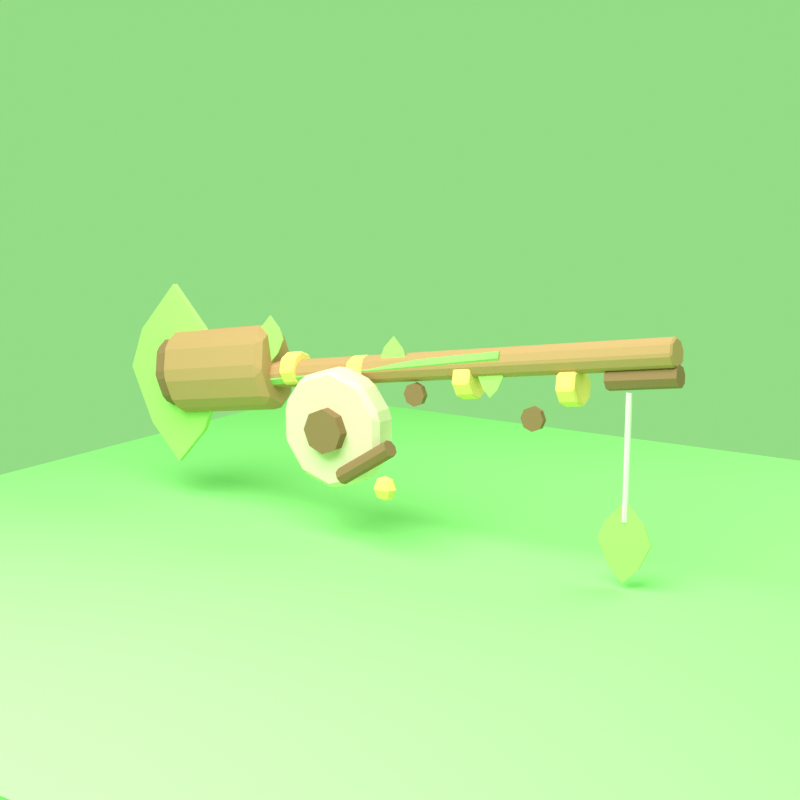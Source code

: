 # Source: source.blend  (saved by Blender 4.0.36; exported with 4.5.12 LTS)
import bpy
from mathutils import Matrix  # noqa: F401  (used for matrix-valued properties, if any)

bpy.ops.wm.read_factory_settings(use_empty=True)
scene = bpy.context.scene
scene.name = 'Scene'

# ---- collections
col_collection = bpy.data.collections.new('Collection'); scene.collection.children.link(col_collection)

# ---- materials (node trees are filled in below, after node groups)
mat_wood = bpy.data.materials.new('wood')
mat_wood.use_transparent_shadow = False
mat_wood_dark = bpy.data.materials.new('wood_dark')
mat_wood_dark.use_transparent_shadow = False
mat_gold = bpy.data.materials.new('gold')
mat_gold.use_transparent_shadow = False
mat_cream = bpy.data.materials.new('cream')
mat_cream.use_transparent_shadow = False
mat_white = bpy.data.materials.new('white')
mat_white.use_transparent_shadow = False
mat_green2 = bpy.data.materials.new('green2')
mat_green2.use_transparent_shadow = False
mat_green = bpy.data.materials.new('green')
mat_green.use_transparent_shadow = False
mat_chroma = bpy.data.materials.new('chroma')
mat_chroma.use_transparent_shadow = False

# ---- material node trees
mat_wood.use_nodes = True; mat_wood.node_tree.nodes.clear()
_N = mat_wood.node_tree.nodes; _L = mat_wood.node_tree.links
n0 = _N.new('ShaderNodeBsdfPrincipled'); n0.name = 'Principled BSDF'; n0.location = (10, 300)
n0.inputs[0].default_value = (0.55, 0.31, 0.15, 1.0)
n0.inputs[2].default_value = 0.9
n0.inputs[3].default_value = 1.45
n1 = _N.new('ShaderNodeOutputMaterial'); n1.name = 'Material Output'; n1.location = (300, 300)
_L.new(n0.outputs[0], n1.inputs[0])
n1.is_active_output = True
mat_wood_dark.use_nodes = True; mat_wood_dark.node_tree.nodes.clear()
_N = mat_wood_dark.node_tree.nodes; _L = mat_wood_dark.node_tree.links
n0 = _N.new('ShaderNodeBsdfPrincipled'); n0.name = 'Principled BSDF'; n0.location = (10, 300)
n0.inputs[0].default_value = (0.32, 0.18, 0.09, 1.0)
n0.inputs[2].default_value = 0.9
n0.inputs[3].default_value = 1.45
n1 = _N.new('ShaderNodeOutputMaterial'); n1.name = 'Material Output'; n1.location = (300, 300)
_L.new(n0.outputs[0], n1.inputs[0])
n1.is_active_output = True
mat_gold.use_nodes = True; mat_gold.node_tree.nodes.clear()
_N = mat_gold.node_tree.nodes; _L = mat_gold.node_tree.links
n0 = _N.new('ShaderNodeBsdfPrincipled'); n0.name = 'Principled BSDF'; n0.location = (10, 300)
n0.inputs[0].default_value = (0.96, 0.7, 0.22, 1.0)
n0.inputs[2].default_value = 0.9
n0.inputs[3].default_value = 1.45
n1 = _N.new('ShaderNodeOutputMaterial'); n1.name = 'Material Output'; n1.location = (300, 300)
_L.new(n0.outputs[0], n1.inputs[0])
n1.is_active_output = True
mat_cream.use_nodes = True; mat_cream.node_tree.nodes.clear()
_N = mat_cream.node_tree.nodes; _L = mat_cream.node_tree.links
n0 = _N.new('ShaderNodeBsdfPrincipled'); n0.name = 'Principled BSDF'; n0.location = (10, 300)
n0.inputs[0].default_value = (0.86, 0.73, 0.55, 1.0)
n0.inputs[2].default_value = 0.9
n0.inputs[3].default_value = 1.45
n1 = _N.new('ShaderNodeOutputMaterial'); n1.name = 'Material Output'; n1.location = (300, 300)
_L.new(n0.outputs[0], n1.inputs[0])
n1.is_active_output = True
mat_white.use_nodes = True; mat_white.node_tree.nodes.clear()
_N = mat_white.node_tree.nodes; _L = mat_white.node_tree.links
n0 = _N.new('ShaderNodeBsdfPrincipled'); n0.name = 'Principled BSDF'; n0.location = (10, 300)
n0.inputs[0].default_value = (0.96, 0.96, 0.9, 1.0)
n0.inputs[2].default_value = 0.9
n0.inputs[3].default_value = 1.45
n1 = _N.new('ShaderNodeOutputMaterial'); n1.name = 'Material Output'; n1.location = (300, 300)
_L.new(n0.outputs[0], n1.inputs[0])
n1.is_active_output = True
mat_green2.use_nodes = True; mat_green2.node_tree.nodes.clear()
_N = mat_green2.node_tree.nodes; _L = mat_green2.node_tree.links
n0 = _N.new('ShaderNodeBsdfPrincipled'); n0.name = 'Principled BSDF'; n0.location = (10, 300)
n0.inputs[0].default_value = (0.48, 0.75, 0.23, 1.0)
n0.inputs[2].default_value = 0.9
n0.inputs[3].default_value = 1.45
n1 = _N.new('ShaderNodeOutputMaterial'); n1.name = 'Material Output'; n1.location = (300, 300)
_L.new(n0.outputs[0], n1.inputs[0])
n1.is_active_output = True
mat_green.use_nodes = True; mat_green.node_tree.nodes.clear()
_N = mat_green.node_tree.nodes; _L = mat_green.node_tree.links
n0 = _N.new('ShaderNodeBsdfPrincipled'); n0.name = 'Principled BSDF'; n0.location = (10, 300)
n0.inputs[0].default_value = (0.34, 0.62, 0.18, 1.0)
n0.inputs[2].default_value = 0.9
n0.inputs[3].default_value = 1.45
n1 = _N.new('ShaderNodeOutputMaterial'); n1.name = 'Material Output'; n1.location = (300, 300)
_L.new(n0.outputs[0], n1.inputs[0])
n1.is_active_output = True
mat_chroma.use_nodes = True; mat_chroma.node_tree.nodes.clear()
_N = mat_chroma.node_tree.nodes; _L = mat_chroma.node_tree.links
n0 = _N.new('ShaderNodeBsdfPrincipled'); n0.name = 'Principled BSDF'; n0.location = (10, 300)
n0.inputs[0].default_value = (0.333, 0.8, 0.266, 1.0)
n0.inputs[2].default_value = 0.9
n0.inputs[3].default_value = 1.45
n1 = _N.new('ShaderNodeOutputMaterial'); n1.name = 'Material Output'; n1.location = (300, 300)
_L.new(n0.outputs[0], n1.inputs[0])
n1.is_active_output = True

# ---- world
world_world = bpy.data.worlds.new('World'); scene.world = world_world
world_world.use_nodes = True; world_world.node_tree.nodes.clear()
_N = world_world.node_tree.nodes; _L = world_world.node_tree.links
n0 = _N.new('ShaderNodeOutputWorld'); n0.name = 'World Output'; n0.location = (300, 300)
n1 = _N.new('ShaderNodeBackground'); n1.name = 'Background'; n1.location = (10, 300)
n1.inputs[0].default_value = (0.333, 0.8, 0.266, 1.0)
n1.inputs[1].default_value = 0.9
_L.new(n1.outputs[0], n0.inputs[0])
n0.is_active_output = True
world_world.color = (0.333, 0.8, 0.266)
world_world.use_sun_shadow = False
world_world.sun_shadow_jitter_overblur = 0.0

# ---- cameras
cam_camera_002 = bpy.data.cameras.new('Camera.002')
cam_camera_002.lens = 58.0

# ---- lights
light_area_002 = bpy.data.lights.new('Area.002', 'AREA')
light_area_002.transmission_factor = 0.0
light_area_002.energy = 500.0
light_area_002.shadow_maximum_resolution = 0.006
light_area_002.use_absolute_resolution = True
light_area_002.size = 5.0
light_area_002.size_y = 1.0
light_area_003 = bpy.data.lights.new('Area.003', 'AREA')
light_area_003.transmission_factor = 0.0
light_area_003.energy = 120.0
light_area_003.shadow_maximum_resolution = 0.006
light_area_003.use_absolute_resolution = True
light_area_003.size = 4.0
light_area_003.size_y = 1.0

# ---- meshes
me_cylinder_016 = bpy.data.meshes.new('Cylinder.016')
me_cylinder_016.from_pydata([(0.0, 0.065, -1.225), (0.0, 0.065, 1.225), (0.04596, 0.04596, -1.225), (0.04596, 0.04596, 1.225), (0.065, 0.0, -1.225), (0.065, 0.0, 1.225), (0.04596, -0.04596, -1.225), (0.04596, -0.04596, 1.225), (0.0, -0.065, -1.225), (0.0, -0.065, 1.225), (-0.04596, -0.04596, -1.225), (-0.04596, -0.04596, 1.225), (-0.065, 0.0, -1.225), (-0.065, 0.0, 1.225), (-0.04596, 0.04596, -1.225), (-0.04596, 0.04596, 1.225)], [], [(0, 1, 3, 2), (2, 3, 5, 4), (4, 5, 7, 6), (6, 7, 9, 8), (8, 9, 11, 10), (10, 11, 13, 12), (3, 1, 15, 13, 11, 9, 7, 5), (12, 13, 15, 14), (14, 15, 1, 0), (0, 2, 4, 6, 8, 10, 12, 14)])
_uv = me_cylinder_016.uv_layers.new(name='UVMap')
_uv.uv.foreach_set('vector', [1.0, 0.5, 1.0, 1.0, 0.875, 1.0, 0.875, 0.5, 0.875, 0.5, 0.875, 1.0, 0.75, 1.0, 0.75, 0.5, 0.75, 0.5, 0.75, 1.0, 0.625, 1.0, 0.625, 0.5, 0.625, 0.5, 0.625, 1.0, 0.5, 1.0, 0.5, 0.5, 0.5, 0.5, 0.5, 1.0, 0.375, 1.0, 0.375, 0.5, 0.375, 0.5, 0.375, 1.0, 0.25, 1.0, 0.25, 0.5, 0.4197, 0.4197, 0.25, 0.49, 0.08029, 0.4197, 0.01, 0.25, 0.08029, 0.08029, 0.25, 0.01, 0.4197, 0.08029, 0.49, 0.25, 0.25, 0.5, 0.25, 1.0, 0.125, 1.0, 0.125, 0.5, 0.125, 0.5, 0.125, 1.0, 0.0, 1.0, 0.0, 0.5, 0.75, 0.49, 0.9197, 0.4197, 0.99, 0.25, 0.9197, 0.08029, 0.75, 0.01, 0.5803, 0.08029, 0.51, 0.25, 0.5803, 0.4197])
me_cylinder_016.materials.append(mat_wood)
me_cylinder_016.update()
me_cylinder_017 = bpy.data.meshes.new('Cylinder.017')
me_cylinder_017.from_pydata([(0.0, 0.045, -0.15), (0.0, 0.045, 0.15), (0.03182, 0.03182, -0.15), (0.03182, 0.03182, 0.15), (0.045, 0.0, -0.15), (0.045, 0.0, 0.15), (0.03182, -0.03182, -0.15), (0.03182, -0.03182, 0.15), (0.0, -0.045, -0.15), (0.0, -0.045, 0.15), (-0.03182, -0.03182, -0.15), (-0.03182, -0.03182, 0.15), (-0.045, 0.0, -0.15), (-0.045, 0.0, 0.15), (-0.03182, 0.03182, -0.15), (-0.03182, 0.03182, 0.15)], [], [(0, 1, 3, 2), (2, 3, 5, 4), (4, 5, 7, 6), (6, 7, 9, 8), (8, 9, 11, 10), (10, 11, 13, 12), (3, 1, 15, 13, 11, 9, 7, 5), (12, 13, 15, 14), (14, 15, 1, 0), (0, 2, 4, 6, 8, 10, 12, 14)])
_uv = me_cylinder_017.uv_layers.new(name='UVMap')
_uv.uv.foreach_set('vector', [1.0, 0.5, 1.0, 1.0, 0.875, 1.0, 0.875, 0.5, 0.875, 0.5, 0.875, 1.0, 0.75, 1.0, 0.75, 0.5, 0.75, 0.5, 0.75, 1.0, 0.625, 1.0, 0.625, 0.5, 0.625, 0.5, 0.625, 1.0, 0.5, 1.0, 0.5, 0.5, 0.5, 0.5, 0.5, 1.0, 0.375, 1.0, 0.375, 0.5, 0.375, 0.5, 0.375, 1.0, 0.25, 1.0, 0.25, 0.5, 0.4197, 0.4197, 0.25, 0.49, 0.08029, 0.4197, 0.01, 0.25, 0.08029, 0.08029, 0.25, 0.01, 0.4197, 0.08029, 0.49, 0.25, 0.25, 0.5, 0.25, 1.0, 0.125, 1.0, 0.125, 0.5, 0.125, 0.5, 0.125, 1.0, 0.0, 1.0, 0.0, 0.5, 0.75, 0.49, 0.9197, 0.4197, 0.99, 0.25, 0.9197, 0.08029, 0.75, 0.01, 0.5803, 0.08029, 0.51, 0.25, 0.5803, 0.4197])
me_cylinder_017.materials.append(mat_wood_dark)
me_cylinder_017.update()
me_cylinder_018 = bpy.data.meshes.new('Cylinder.018')
me_cylinder_018.from_pydata([(0.0, 0.1462, -0.31), (0.0, 0.1462, 0.31), (0.1503, 0.1034, -0.31), (0.1503, 0.1034, 0.31), (0.2125, 0.0, -0.31), (0.2125, 0.0, 0.31), (0.1503, -0.1034, -0.31), (0.1503, -0.1034, 0.31), (0.0, -0.1462, -0.31), (0.0, -0.1462, 0.31), (-0.1503, -0.1034, -0.31), (-0.1503, -0.1034, 0.31), (-0.2125, 0.0, -0.31), (-0.2125, 0.0, 0.31), (-0.1503, 0.1034, -0.31), (-0.1503, 0.1034, 0.31)], [], [(0, 1, 3, 2), (2, 3, 5, 4), (4, 5, 7, 6), (6, 7, 9, 8), (8, 9, 11, 10), (10, 11, 13, 12), (3, 1, 15, 13, 11, 9, 7, 5), (12, 13, 15, 14), (14, 15, 1, 0), (0, 2, 4, 6, 8, 10, 12, 14)])
_uv = me_cylinder_018.uv_layers.new(name='UVMap')
_uv.uv.foreach_set('vector', [1.0, 0.5, 1.0, 1.0, 0.875, 1.0, 0.875, 0.5, 0.875, 0.5, 0.875, 1.0, 0.75, 1.0, 0.75, 0.5, 0.75, 0.5, 0.75, 1.0, 0.625, 1.0, 0.625, 0.5, 0.625, 0.5, 0.625, 1.0, 0.5, 1.0, 0.5, 0.5, 0.5, 0.5, 0.5, 1.0, 0.375, 1.0, 0.375, 0.5, 0.375, 0.5, 0.375, 1.0, 0.25, 1.0, 0.25, 0.5, 0.4197, 0.4197, 0.25, 0.49, 0.08029, 0.4197, 0.01, 0.25, 0.08029, 0.08029, 0.25, 0.01, 0.4197, 0.08029, 0.49, 0.25, 0.25, 0.5, 0.25, 1.0, 0.125, 1.0, 0.125, 0.5, 0.125, 0.5, 0.125, 1.0, 0.0, 1.0, 0.0, 0.5, 0.75, 0.49, 0.9197, 0.4197, 0.99, 0.25, 0.9197, 0.08029, 0.75, 0.01, 0.5803, 0.08029, 0.51, 0.25, 0.5803, 0.4197])
me_cylinder_018.materials.append(mat_wood)
me_cylinder_018.update()
me_cylinder_019 = bpy.data.meshes.new('Cylinder.019')
me_cylinder_019.from_pydata([(0.0, 0.116, -0.08), (0.0, 0.116, 0.08), (0.123, 0.08202, -0.08), (0.123, 0.08202, 0.08), (0.174, 0.0, -0.08), (0.174, 0.0, 0.08), (0.123, -0.08202, -0.08), (0.123, -0.08202, 0.08), (0.0, -0.116, -0.08), (0.0, -0.116, 0.08), (-0.123, -0.08202, -0.08), (-0.123, -0.08202, 0.08), (-0.174, 0.0, -0.08), (-0.174, 0.0, 0.08), (-0.123, 0.08202, -0.08), (-0.123, 0.08202, 0.08)], [], [(0, 1, 3, 2), (2, 3, 5, 4), (4, 5, 7, 6), (6, 7, 9, 8), (8, 9, 11, 10), (10, 11, 13, 12), (3, 1, 15, 13, 11, 9, 7, 5), (12, 13, 15, 14), (14, 15, 1, 0), (0, 2, 4, 6, 8, 10, 12, 14)])
_uv = me_cylinder_019.uv_layers.new(name='UVMap')
_uv.uv.foreach_set('vector', [1.0, 0.5, 1.0, 1.0, 0.875, 1.0, 0.875, 0.5, 0.875, 0.5, 0.875, 1.0, 0.75, 1.0, 0.75, 0.5, 0.75, 0.5, 0.75, 1.0, 0.625, 1.0, 0.625, 0.5, 0.625, 0.5, 0.625, 1.0, 0.5, 1.0, 0.5, 0.5, 0.5, 0.5, 0.5, 1.0, 0.375, 1.0, 0.375, 0.5, 0.375, 0.5, 0.375, 1.0, 0.25, 1.0, 0.25, 0.5, 0.4197, 0.4197, 0.25, 0.49, 0.08029, 0.4197, 0.01, 0.25, 0.08029, 0.08029, 0.25, 0.01, 0.4197, 0.08029, 0.49, 0.25, 0.25, 0.5, 0.25, 1.0, 0.125, 1.0, 0.125, 0.5, 0.125, 0.5, 0.125, 1.0, 0.0, 1.0, 0.0, 0.5, 0.75, 0.49, 0.9197, 0.4197, 0.99, 0.25, 0.9197, 0.08029, 0.75, 0.01, 0.5803, 0.08029, 0.51, 0.25, 0.5803, 0.4197])
me_cylinder_019.materials.append(mat_wood_dark)
me_cylinder_019.update()
me_cylinder_020 = bpy.data.meshes.new('Cylinder.020')
me_cylinder_020.from_pydata([(0.0, 0.083, -0.0425), (0.0, 0.083, 0.0425), (0.05869, 0.05869, -0.0425), (0.05869, 0.05869, 0.0425), (0.083, 0.0, -0.0425), (0.083, 0.0, 0.0425), (0.05869, -0.05869, -0.0425), (0.05869, -0.05869, 0.0425), (0.0, -0.083, -0.0425), (0.0, -0.083, 0.0425), (-0.05869, -0.05869, -0.0425), (-0.05869, -0.05869, 0.0425), (-0.083, 0.0, -0.0425), (-0.083, 0.0, 0.0425), (-0.05869, 0.05869, -0.0425), (-0.05869, 0.05869, 0.0425)], [], [(0, 1, 3, 2), (2, 3, 5, 4), (4, 5, 7, 6), (6, 7, 9, 8), (8, 9, 11, 10), (10, 11, 13, 12), (3, 1, 15, 13, 11, 9, 7, 5), (12, 13, 15, 14), (14, 15, 1, 0), (0, 2, 4, 6, 8, 10, 12, 14)])
_uv = me_cylinder_020.uv_layers.new(name='UVMap')
_uv.uv.foreach_set('vector', [1.0, 0.5, 1.0, 1.0, 0.875, 1.0, 0.875, 0.5, 0.875, 0.5, 0.875, 1.0, 0.75, 1.0, 0.75, 0.5, 0.75, 0.5, 0.75, 1.0, 0.625, 1.0, 0.625, 0.5, 0.625, 0.5, 0.625, 1.0, 0.5, 1.0, 0.5, 0.5, 0.5, 0.5, 0.5, 1.0, 0.375, 1.0, 0.375, 0.5, 0.375, 0.5, 0.375, 1.0, 0.25, 1.0, 0.25, 0.5, 0.4197, 0.4197, 0.25, 0.49, 0.08029, 0.4197, 0.01, 0.25, 0.08029, 0.08029, 0.25, 0.01, 0.4197, 0.08029, 0.49, 0.25, 0.25, 0.5, 0.25, 1.0, 0.125, 1.0, 0.125, 0.5, 0.125, 0.5, 0.125, 1.0, 0.0, 1.0, 0.0, 0.5, 0.75, 0.49, 0.9197, 0.4197, 0.99, 0.25, 0.9197, 0.08029, 0.75, 0.01, 0.5803, 0.08029, 0.51, 0.25, 0.5803, 0.4197])
me_cylinder_020.materials.append(mat_gold)
me_cylinder_020.update()
me_cylinder_021 = bpy.data.meshes.new('Cylinder.021')
me_cylinder_021.from_pydata([(0.0, 0.083, -0.0425), (0.0, 0.083, 0.0425), (0.05869, 0.05869, -0.0425), (0.05869, 0.05869, 0.0425), (0.083, 0.0, -0.0425), (0.083, 0.0, 0.0425), (0.05869, -0.05869, -0.0425), (0.05869, -0.05869, 0.0425), (0.0, -0.083, -0.0425), (0.0, -0.083, 0.0425), (-0.05869, -0.05869, -0.0425), (-0.05869, -0.05869, 0.0425), (-0.083, 0.0, -0.0425), (-0.083, 0.0, 0.0425), (-0.05869, 0.05869, -0.0425), (-0.05869, 0.05869, 0.0425)], [], [(0, 1, 3, 2), (2, 3, 5, 4), (4, 5, 7, 6), (6, 7, 9, 8), (8, 9, 11, 10), (10, 11, 13, 12), (3, 1, 15, 13, 11, 9, 7, 5), (12, 13, 15, 14), (14, 15, 1, 0), (0, 2, 4, 6, 8, 10, 12, 14)])
_uv = me_cylinder_021.uv_layers.new(name='UVMap')
_uv.uv.foreach_set('vector', [1.0, 0.5, 1.0, 1.0, 0.875, 1.0, 0.875, 0.5, 0.875, 0.5, 0.875, 1.0, 0.75, 1.0, 0.75, 0.5, 0.75, 0.5, 0.75, 1.0, 0.625, 1.0, 0.625, 0.5, 0.625, 0.5, 0.625, 1.0, 0.5, 1.0, 0.5, 0.5, 0.5, 0.5, 0.5, 1.0, 0.375, 1.0, 0.375, 0.5, 0.375, 0.5, 0.375, 1.0, 0.25, 1.0, 0.25, 0.5, 0.4197, 0.4197, 0.25, 0.49, 0.08029, 0.4197, 0.01, 0.25, 0.08029, 0.08029, 0.25, 0.01, 0.4197, 0.08029, 0.49, 0.25, 0.25, 0.5, 0.25, 1.0, 0.125, 1.0, 0.125, 0.5, 0.125, 0.5, 0.125, 1.0, 0.0, 1.0, 0.0, 0.5, 0.75, 0.49, 0.9197, 0.4197, 0.99, 0.25, 0.9197, 0.08029, 0.75, 0.01, 0.5803, 0.08029, 0.51, 0.25, 0.5803, 0.4197])
me_cylinder_021.materials.append(mat_gold)
me_cylinder_021.update()
me_cylinder_022 = bpy.data.meshes.new('Cylinder.022')
me_cylinder_022.from_pydata([(0.0, 0.083, -0.0425), (0.0, 0.083, 0.0425), (0.05869, 0.05869, -0.0425), (0.05869, 0.05869, 0.0425), (0.083, 0.0, -0.0425), (0.083, 0.0, 0.0425), (0.05869, -0.05869, -0.0425), (0.05869, -0.05869, 0.0425), (0.0, -0.083, -0.0425), (0.0, -0.083, 0.0425), (-0.05869, -0.05869, -0.0425), (-0.05869, -0.05869, 0.0425), (-0.083, 0.0, -0.0425), (-0.083, 0.0, 0.0425), (-0.05869, 0.05869, -0.0425), (-0.05869, 0.05869, 0.0425)], [], [(0, 1, 3, 2), (2, 3, 5, 4), (4, 5, 7, 6), (6, 7, 9, 8), (8, 9, 11, 10), (10, 11, 13, 12), (3, 1, 15, 13, 11, 9, 7, 5), (12, 13, 15, 14), (14, 15, 1, 0), (0, 2, 4, 6, 8, 10, 12, 14)])
_uv = me_cylinder_022.uv_layers.new(name='UVMap')
_uv.uv.foreach_set('vector', [1.0, 0.5, 1.0, 1.0, 0.875, 1.0, 0.875, 0.5, 0.875, 0.5, 0.875, 1.0, 0.75, 1.0, 0.75, 0.5, 0.75, 0.5, 0.75, 1.0, 0.625, 1.0, 0.625, 0.5, 0.625, 0.5, 0.625, 1.0, 0.5, 1.0, 0.5, 0.5, 0.5, 0.5, 0.5, 1.0, 0.375, 1.0, 0.375, 0.5, 0.375, 0.5, 0.375, 1.0, 0.25, 1.0, 0.25, 0.5, 0.4197, 0.4197, 0.25, 0.49, 0.08029, 0.4197, 0.01, 0.25, 0.08029, 0.08029, 0.25, 0.01, 0.4197, 0.08029, 0.49, 0.25, 0.25, 0.5, 0.25, 1.0, 0.125, 1.0, 0.125, 0.5, 0.125, 0.5, 0.125, 1.0, 0.0, 1.0, 0.0, 0.5, 0.75, 0.49, 0.9197, 0.4197, 0.99, 0.25, 0.9197, 0.08029, 0.75, 0.01, 0.5803, 0.08029, 0.51, 0.25, 0.5803, 0.4197])
me_cylinder_022.materials.append(mat_gold)
me_cylinder_022.update()
me_cylinder_023 = bpy.data.meshes.new('Cylinder.023')
me_cylinder_023.from_pydata([(0.0, 0.083, -0.0425), (0.0, 0.083, 0.0425), (0.05869, 0.05869, -0.0425), (0.05869, 0.05869, 0.0425), (0.083, 0.0, -0.0425), (0.083, 0.0, 0.0425), (0.05869, -0.05869, -0.0425), (0.05869, -0.05869, 0.0425), (0.0, -0.083, -0.0425), (0.0, -0.083, 0.0425), (-0.05869, -0.05869, -0.0425), (-0.05869, -0.05869, 0.0425), (-0.083, 0.0, -0.0425), (-0.083, 0.0, 0.0425), (-0.05869, 0.05869, -0.0425), (-0.05869, 0.05869, 0.0425)], [], [(0, 1, 3, 2), (2, 3, 5, 4), (4, 5, 7, 6), (6, 7, 9, 8), (8, 9, 11, 10), (10, 11, 13, 12), (3, 1, 15, 13, 11, 9, 7, 5), (12, 13, 15, 14), (14, 15, 1, 0), (0, 2, 4, 6, 8, 10, 12, 14)])
_uv = me_cylinder_023.uv_layers.new(name='UVMap')
_uv.uv.foreach_set('vector', [1.0, 0.5, 1.0, 1.0, 0.875, 1.0, 0.875, 0.5, 0.875, 0.5, 0.875, 1.0, 0.75, 1.0, 0.75, 0.5, 0.75, 0.5, 0.75, 1.0, 0.625, 1.0, 0.625, 0.5, 0.625, 0.5, 0.625, 1.0, 0.5, 1.0, 0.5, 0.5, 0.5, 0.5, 0.5, 1.0, 0.375, 1.0, 0.375, 0.5, 0.375, 0.5, 0.375, 1.0, 0.25, 1.0, 0.25, 0.5, 0.4197, 0.4197, 0.25, 0.49, 0.08029, 0.4197, 0.01, 0.25, 0.08029, 0.08029, 0.25, 0.01, 0.4197, 0.08029, 0.49, 0.25, 0.25, 0.5, 0.25, 1.0, 0.125, 1.0, 0.125, 0.5, 0.125, 0.5, 0.125, 1.0, 0.0, 1.0, 0.0, 0.5, 0.75, 0.49, 0.9197, 0.4197, 0.99, 0.25, 0.9197, 0.08029, 0.75, 0.01, 0.5803, 0.08029, 0.51, 0.25, 0.5803, 0.4197])
me_cylinder_023.materials.append(mat_gold)
me_cylinder_023.update()
me_cylinder_024 = bpy.data.meshes.new('Cylinder.024')
me_cylinder_024.from_pydata([(0.0, 0.27, -0.07), (0.0, 0.27, 0.07), (0.1587, 0.2184, -0.07), (0.1587, 0.2184, 0.07), (0.2568, 0.08343, -0.07), (0.2568, 0.08343, 0.07), (0.2568, -0.08343, -0.07), (0.2568, -0.08343, 0.07), (0.1587, -0.2184, -0.07), (0.1587, -0.2184, 0.07), (0.0, -0.27, -0.07), (0.0, -0.27, 0.07), (-0.1587, -0.2184, -0.07), (-0.1587, -0.2184, 0.07), (-0.2568, -0.08343, -0.07), (-0.2568, -0.08343, 0.07), (-0.2568, 0.08343, -0.07), (-0.2568, 0.08343, 0.07), (-0.1587, 0.2184, -0.07), (-0.1587, 0.2184, 0.07)], [], [(0, 1, 3, 2), (2, 3, 5, 4), (4, 5, 7, 6), (6, 7, 9, 8), (8, 9, 11, 10), (10, 11, 13, 12), (12, 13, 15, 14), (14, 15, 17, 16), (3, 1, 19, 17, 15, 13, 11, 9, 7, 5), (16, 17, 19, 18), (18, 19, 1, 0), (0, 2, 4, 6, 8, 10, 12, 14, 16, 18)])
_uv = me_cylinder_024.uv_layers.new(name='UVMap')
_uv.uv.foreach_set('vector', [1.0, 0.5, 1.0, 1.0, 0.9, 1.0, 0.9, 0.5, 0.9, 0.5, 0.9, 1.0, 0.8, 1.0, 0.8, 0.5, 0.8, 0.5, 0.8, 1.0, 0.7, 1.0, 0.7, 0.5, 0.7, 0.5, 0.7, 1.0, 0.6, 1.0, 0.6, 0.5, 0.6, 0.5, 0.6, 1.0, 0.5, 1.0, 0.5, 0.5, 0.5, 0.5, 0.5, 1.0, 0.4, 1.0, 0.4, 0.5, 0.4, 0.5, 0.4, 1.0, 0.3, 1.0, 0.3, 0.5, 0.3, 0.5, 0.3, 1.0, 0.2, 1.0, 0.2, 0.5, 0.3911, 0.4442, 0.25, 0.49, 0.1089, 0.4442, 0.02175, 0.3242, 0.02175, 0.1758, 0.1089, 0.05584, 0.25, 0.01, 0.3911, 0.05584, 0.4783, 0.1758, 0.4783, 0.3242, 0.2, 0.5, 0.2, 1.0, 0.1, 1.0, 0.1, 0.5, 0.1, 0.5, 0.1, 1.0, -7.451e-08, 1.0, -7.451e-08, 0.5, 0.75, 0.49, 0.8911, 0.4442, 0.9783, 0.3242, 0.9783, 0.1758, 0.8911, 0.05584, 0.75, 0.01, 0.6089, 0.05584, 0.5217, 0.1758, 0.5217, 0.3242, 0.6089, 0.4442])
me_cylinder_024.materials.append(mat_cream)
me_cylinder_024.update()
me_cylinder_025 = bpy.data.meshes.new('Cylinder.025')
me_cylinder_025.from_pydata([(0.0, 0.1, -0.0275), (0.0, 0.1, 0.0275), (0.07071, 0.07071, -0.0275), (0.07071, 0.07071, 0.0275), (0.1, 0.0, -0.0275), (0.1, 0.0, 0.0275), (0.07071, -0.07071, -0.0275), (0.07071, -0.07071, 0.0275), (0.0, -0.1, -0.0275), (0.0, -0.1, 0.0275), (-0.07071, -0.07071, -0.0275), (-0.07071, -0.07071, 0.0275), (-0.1, 0.0, -0.0275), (-0.1, 0.0, 0.0275), (-0.07071, 0.07071, -0.0275), (-0.07071, 0.07071, 0.0275)], [], [(0, 1, 3, 2), (2, 3, 5, 4), (4, 5, 7, 6), (6, 7, 9, 8), (8, 9, 11, 10), (10, 11, 13, 12), (3, 1, 15, 13, 11, 9, 7, 5), (12, 13, 15, 14), (14, 15, 1, 0), (0, 2, 4, 6, 8, 10, 12, 14)])
_uv = me_cylinder_025.uv_layers.new(name='UVMap')
_uv.uv.foreach_set('vector', [1.0, 0.5, 1.0, 1.0, 0.875, 1.0, 0.875, 0.5, 0.875, 0.5, 0.875, 1.0, 0.75, 1.0, 0.75, 0.5, 0.75, 0.5, 0.75, 1.0, 0.625, 1.0, 0.625, 0.5, 0.625, 0.5, 0.625, 1.0, 0.5, 1.0, 0.5, 0.5, 0.5, 0.5, 0.5, 1.0, 0.375, 1.0, 0.375, 0.5, 0.375, 0.5, 0.375, 1.0, 0.25, 1.0, 0.25, 0.5, 0.4197, 0.4197, 0.25, 0.49, 0.08029, 0.4197, 0.01, 0.25, 0.08029, 0.08029, 0.25, 0.01, 0.4197, 0.08029, 0.49, 0.25, 0.25, 0.5, 0.25, 1.0, 0.125, 1.0, 0.125, 0.5, 0.125, 0.5, 0.125, 1.0, 0.0, 1.0, 0.0, 0.5, 0.75, 0.49, 0.9197, 0.4197, 0.99, 0.25, 0.9197, 0.08029, 0.75, 0.01, 0.5803, 0.08029, 0.51, 0.25, 0.5803, 0.4197])
me_cylinder_025.materials.append(mat_wood_dark)
me_cylinder_025.update()
me_cylinder_026 = bpy.data.meshes.new('Cylinder.026')
me_cylinder_026.from_pydata([(0.0, 0.038, -0.15), (0.0, 0.038, 0.15), (0.02687, 0.02687, -0.15), (0.02687, 0.02687, 0.15), (0.038, 0.0, -0.15), (0.038, 0.0, 0.15), (0.02687, -0.02687, -0.15), (0.02687, -0.02687, 0.15), (0.0, -0.038, -0.15), (0.0, -0.038, 0.15), (-0.02687, -0.02687, -0.15), (-0.02687, -0.02687, 0.15), (-0.038, 0.0, -0.15), (-0.038, 0.0, 0.15), (-0.02687, 0.02687, -0.15), (-0.02687, 0.02687, 0.15)], [], [(0, 1, 3, 2), (2, 3, 5, 4), (4, 5, 7, 6), (6, 7, 9, 8), (8, 9, 11, 10), (10, 11, 13, 12), (3, 1, 15, 13, 11, 9, 7, 5), (12, 13, 15, 14), (14, 15, 1, 0), (0, 2, 4, 6, 8, 10, 12, 14)])
_uv = me_cylinder_026.uv_layers.new(name='UVMap')
_uv.uv.foreach_set('vector', [1.0, 0.5, 1.0, 1.0, 0.875, 1.0, 0.875, 0.5, 0.875, 0.5, 0.875, 1.0, 0.75, 1.0, 0.75, 0.5, 0.75, 0.5, 0.75, 1.0, 0.625, 1.0, 0.625, 0.5, 0.625, 0.5, 0.625, 1.0, 0.5, 1.0, 0.5, 0.5, 0.5, 0.5, 0.5, 1.0, 0.375, 1.0, 0.375, 0.5, 0.375, 0.5, 0.375, 1.0, 0.25, 1.0, 0.25, 0.5, 0.4197, 0.4197, 0.25, 0.49, 0.08029, 0.4197, 0.01, 0.25, 0.08029, 0.08029, 0.25, 0.01, 0.4197, 0.08029, 0.49, 0.25, 0.25, 0.5, 0.25, 1.0, 0.125, 1.0, 0.125, 0.5, 0.125, 0.5, 0.125, 1.0, 0.0, 1.0, 0.0, 0.5, 0.75, 0.49, 0.9197, 0.4197, 0.99, 0.25, 0.9197, 0.08029, 0.75, 0.01, 0.5803, 0.08029, 0.51, 0.25, 0.5803, 0.4197])
me_cylinder_026.materials.append(mat_wood_dark)
me_cylinder_026.update()
me_sphere_004 = bpy.data.meshes.new('Sphere.004')
me_sphere_004.from_pydata([(0.0275, 0.02062, 0.03889), (0.03889, 0.02917, 0.0), (0.0275, 0.02062, -0.03889), (0.03889, 0.0, 0.03889), (0.055, 0.0, 0.0), (0.03889, 0.0, -0.03889), (0.0275, -0.02062, 0.03889), (0.03889, -0.02917, 0.0), (0.0275, -0.02062, -0.03889), (0.0, -0.02917, 0.03889), (0.0, -0.04125, 0.0), (0.0, -0.02917, -0.03889), (-0.0275, -0.02062, 0.03889), (-0.03889, -0.02917, 0.0), (-0.0275, -0.02062, -0.03889), (0.0, 0.0, -0.055), (-0.03889, 0.0, 0.03889), (-0.055, 0.0, 0.0), (-0.03889, 0.0, -0.03889), (-0.0275, 0.02062, 0.03889), (-0.03889, 0.02917, 0.0), (-0.0275, 0.02062, -0.03889), (0.0, 0.0, 0.055), (0.0, 0.02917, 0.03889), (0.0, 0.04125, 0.0), (0.0, 0.02917, -0.03889)], [], [(15, 25, 2), (24, 23, 0, 1), (25, 24, 1, 2), (23, 22, 0), (1, 0, 3, 4), (2, 1, 4, 5), (0, 22, 3), (15, 2, 5), (15, 5, 8), (4, 3, 6, 7), (5, 4, 7, 8), (3, 22, 6), (15, 8, 11), (7, 6, 9, 10), (8, 7, 10, 11), (6, 22, 9), (15, 11, 14), (10, 9, 12, 13), (11, 10, 13, 14), (9, 22, 12), (15, 14, 18), (13, 12, 16, 17), (14, 13, 17, 18), (12, 22, 16), (16, 22, 19), (15, 18, 21), (17, 16, 19, 20), (18, 17, 20, 21), (21, 20, 24, 25), (19, 22, 23), (15, 21, 25), (20, 19, 23, 24)])
_uv = me_sphere_004.uv_layers.new(name='UVMap')
_uv.uv.foreach_set('vector', [0.6875, 0.0, 0.75, 0.25, 0.625, 0.25, 0.75, 0.5, 0.75, 0.75, 0.625, 0.75, 0.625, 0.5, 0.75, 0.25, 0.75, 0.5, 0.625, 0.5, 0.625, 0.25, 0.75, 0.75, 0.6875, 1.0, 0.625, 0.75, 0.625, 0.5, 0.625, 0.75, 0.5, 0.75, 0.5, 0.5, 0.625, 0.25, 0.625, 0.5, 0.5, 0.5, 0.5, 0.25, 0.625, 0.75, 0.5625, 1.0, 0.5, 0.75, 0.5625, 0.0, 0.625, 0.25, 0.5, 0.25, 0.4375, 0.0, 0.5, 0.25, 0.375, 0.25, 0.5, 0.5, 0.5, 0.75, 0.375, 0.75, 0.375, 0.5, 0.5, 0.25, 0.5, 0.5, 0.375, 0.5, 0.375, 0.25, 0.5, 0.75, 0.4375, 1.0, 0.375, 0.75, 0.3125, 0.0, 0.375, 0.25, 0.25, 0.25, 0.375, 0.5, 0.375, 0.75, 0.25, 0.75, 0.25, 0.5, 0.375, 0.25, 0.375, 0.5, 0.25, 0.5, 0.25, 0.25, 0.375, 0.75, 0.3125, 1.0, 0.25, 0.75, 0.1875, 0.0, 0.25, 0.25, 0.125, 0.25, 0.25, 0.5, 0.25, 0.75, 0.125, 0.75, 0.125, 0.5, 0.25, 0.25, 0.25, 0.5, 0.125, 0.5, 0.125, 0.25, 0.25, 0.75, 0.1875, 1.0, 0.125, 0.75, 0.0625, 0.0, 0.125, 0.25, 0.0, 0.25, 0.125, 0.5, 0.125, 0.75, 0.0, 0.75, 0.0, 0.5, 0.125, 0.25, 0.125, 0.5, 0.0, 0.5, 0.0, 0.25, 0.125, 0.75, 0.0625, 1.0, 0.0, 0.75, 1.0, 0.75, 0.9375, 1.0, 0.875, 0.75, 0.9375, 0.0, 1.0, 0.25, 0.875, 0.25, 1.0, 0.5, 1.0, 0.75, 0.875, 0.75, 0.875, 0.5, 1.0, 0.25, 1.0, 0.5, 0.875, 0.5, 0.875, 0.25, 0.875, 0.25, 0.875, 0.5, 0.75, 0.5, 0.75, 0.25, 0.875, 0.75, 0.8125, 1.0, 0.75, 0.75, 0.8125, 0.0, 0.875, 0.25, 0.75, 0.25, 0.875, 0.5, 0.875, 0.75, 0.75, 0.75, 0.75, 0.5])
me_sphere_004.materials.append(mat_gold)
me_sphere_004.update()
me_cylinder_027 = bpy.data.meshes.new('Cylinder.027')
me_cylinder_027.from_pydata([(0.0, 0.012, -0.26), (0.0, 0.012, 0.26), (0.01039, 0.006, -0.26), (0.01039, 0.006, 0.26), (0.01039, -0.006, -0.26), (0.01039, -0.006, 0.26), (0.0, -0.012, -0.26), (0.0, -0.012, 0.26), (-0.01039, -0.006, -0.26), (-0.01039, -0.006, 0.26), (-0.01039, 0.006, -0.26), (-0.01039, 0.006, 0.26)], [], [(0, 1, 3, 2), (2, 3, 5, 4), (4, 5, 7, 6), (6, 7, 9, 8), (3, 1, 11, 9, 7, 5), (8, 9, 11, 10), (10, 11, 1, 0), (0, 2, 4, 6, 8, 10)])
_uv = me_cylinder_027.uv_layers.new(name='UVMap')
_uv.uv.foreach_set('vector', [1.0, 0.5, 1.0, 1.0, 0.8333, 1.0, 0.8333, 0.5, 0.8333, 0.5, 0.8333, 1.0, 0.6667, 1.0, 0.6667, 0.5, 0.6667, 0.5, 0.6667, 1.0, 0.5, 1.0, 0.5, 0.5, 0.5, 0.5, 0.5, 1.0, 0.3333, 1.0, 0.3333, 0.5, 0.4578, 0.37, 0.25, 0.49, 0.04215, 0.37, 0.04215, 0.13, 0.25, 0.01, 0.4578, 0.13, 0.3333, 0.5, 0.3333, 1.0, 0.1667, 1.0, 0.1667, 0.5, 0.1667, 0.5, 0.1667, 1.0, -8.941e-08, 1.0, -8.941e-08, 0.5, 0.75, 0.49, 0.9578, 0.37, 0.9578, 0.13, 0.75, 0.01, 0.5422, 0.13, 0.5422, 0.37])
me_cylinder_027.materials.append(mat_white)
me_cylinder_027.update()
me_cylinder_028 = bpy.data.meshes.new('Cylinder.028')
me_cylinder_028.from_pydata([(0.0, 0.052, -0.014), (0.0, 0.052, 0.014), (0.03677, 0.03677, -0.014), (0.03677, 0.03677, 0.014), (0.052, 0.0, -0.014), (0.052, 0.0, 0.014), (0.03677, -0.03677, -0.014), (0.03677, -0.03677, 0.014), (0.0, -0.052, -0.014), (0.0, -0.052, 0.014), (-0.03677, -0.03677, -0.014), (-0.03677, -0.03677, 0.014), (-0.052, 0.0, -0.014), (-0.052, 0.0, 0.014), (-0.03677, 0.03677, -0.014), (-0.03677, 0.03677, 0.014)], [], [(0, 1, 3, 2), (2, 3, 5, 4), (4, 5, 7, 6), (6, 7, 9, 8), (8, 9, 11, 10), (10, 11, 13, 12), (3, 1, 15, 13, 11, 9, 7, 5), (12, 13, 15, 14), (14, 15, 1, 0), (0, 2, 4, 6, 8, 10, 12, 14)])
_uv = me_cylinder_028.uv_layers.new(name='UVMap')
_uv.uv.foreach_set('vector', [1.0, 0.5, 1.0, 1.0, 0.875, 1.0, 0.875, 0.5, 0.875, 0.5, 0.875, 1.0, 0.75, 1.0, 0.75, 0.5, 0.75, 0.5, 0.75, 1.0, 0.625, 1.0, 0.625, 0.5, 0.625, 0.5, 0.625, 1.0, 0.5, 1.0, 0.5, 0.5, 0.5, 0.5, 0.5, 1.0, 0.375, 1.0, 0.375, 0.5, 0.375, 0.5, 0.375, 1.0, 0.25, 1.0, 0.25, 0.5, 0.4197, 0.4197, 0.25, 0.49, 0.08029, 0.4197, 0.01, 0.25, 0.08029, 0.08029, 0.25, 0.01, 0.4197, 0.08029, 0.49, 0.25, 0.25, 0.5, 0.25, 1.0, 0.125, 1.0, 0.125, 0.5, 0.125, 0.5, 0.125, 1.0, 0.0, 1.0, 0.0, 0.5, 0.75, 0.49, 0.9197, 0.4197, 0.99, 0.25, 0.9197, 0.08029, 0.75, 0.01, 0.5803, 0.08029, 0.51, 0.25, 0.5803, 0.4197])
me_cylinder_028.materials.append(mat_wood_dark)
me_cylinder_028.update()
me_cylinder_029 = bpy.data.meshes.new('Cylinder.029')
me_cylinder_029.from_pydata([(0.0, 0.052, -0.014), (0.0, 0.052, 0.014), (0.03677, 0.03677, -0.014), (0.03677, 0.03677, 0.014), (0.052, 0.0, -0.014), (0.052, 0.0, 0.014), (0.03677, -0.03677, -0.014), (0.03677, -0.03677, 0.014), (0.0, -0.052, -0.014), (0.0, -0.052, 0.014), (-0.03677, -0.03677, -0.014), (-0.03677, -0.03677, 0.014), (-0.052, 0.0, -0.014), (-0.052, 0.0, 0.014), (-0.03677, 0.03677, -0.014), (-0.03677, 0.03677, 0.014)], [], [(0, 1, 3, 2), (2, 3, 5, 4), (4, 5, 7, 6), (6, 7, 9, 8), (8, 9, 11, 10), (10, 11, 13, 12), (3, 1, 15, 13, 11, 9, 7, 5), (12, 13, 15, 14), (14, 15, 1, 0), (0, 2, 4, 6, 8, 10, 12, 14)])
_uv = me_cylinder_029.uv_layers.new(name='UVMap')
_uv.uv.foreach_set('vector', [1.0, 0.5, 1.0, 1.0, 0.875, 1.0, 0.875, 0.5, 0.875, 0.5, 0.875, 1.0, 0.75, 1.0, 0.75, 0.5, 0.75, 0.5, 0.75, 1.0, 0.625, 1.0, 0.625, 0.5, 0.625, 0.5, 0.625, 1.0, 0.5, 1.0, 0.5, 0.5, 0.5, 0.5, 0.5, 1.0, 0.375, 1.0, 0.375, 0.5, 0.375, 0.5, 0.375, 1.0, 0.25, 1.0, 0.25, 0.5, 0.4197, 0.4197, 0.25, 0.49, 0.08029, 0.4197, 0.01, 0.25, 0.08029, 0.08029, 0.25, 0.01, 0.4197, 0.08029, 0.49, 0.25, 0.25, 0.5, 0.25, 1.0, 0.125, 1.0, 0.125, 0.5, 0.125, 0.5, 0.125, 1.0, 0.0, 1.0, 0.0, 0.5, 0.75, 0.49, 0.9197, 0.4197, 0.99, 0.25, 0.9197, 0.08029, 0.75, 0.01, 0.5803, 0.08029, 0.51, 0.25, 0.5803, 0.4197])
me_cylinder_029.materials.append(mat_wood_dark)
me_cylinder_029.update()
me_large_leaf_grip_guardmesh = bpy.data.meshes.new('large leaf grip guardMesh')
me_large_leaf_grip_guardmesh.from_pydata([(0.0, -0.0175, 0.55), (0.28, -0.0175, 0.25), (0.38, -0.0175, 0.0), (0.22, -0.0175, -0.35), (0.0, -0.0175, -0.58), (-0.22, -0.0175, -0.35), (-0.38, -0.0175, 0.0), (-0.28, -0.0175, 0.25), (0.0, 0.0175, 0.55), (0.28, 0.0175, 0.25), (0.38, 0.0175, 0.0), (0.22, 0.0175, -0.35), (0.0, 0.0175, -0.58), (-0.22, 0.0175, -0.35), (-0.38, 0.0175, 0.0), (-0.28, 0.0175, 0.25)], [], [(0, 1, 2, 3, 4, 5, 6, 7), (8, 9, 10, 11, 12, 13, 14, 15), (0, 1, 9, 8), (1, 2, 10, 9), (2, 3, 11, 10), (3, 4, 12, 11), (4, 5, 13, 12), (5, 6, 14, 13), (6, 7, 15, 14), (7, 0, 8, 15)])
me_large_leaf_grip_guardmesh.materials.append(mat_green2)
me_large_leaf_grip_guardmesh.update()
me_simple_leaf_luremesh = bpy.data.meshes.new('simple leaf lureMesh')
me_simple_leaf_luremesh.from_pydata([(0.0, -0.0175, 0.55), (0.28, -0.0175, 0.25), (0.38, -0.0175, 0.0), (0.22, -0.0175, -0.35), (0.0, -0.0175, -0.58), (-0.22, -0.0175, -0.35), (-0.38, -0.0175, 0.0), (-0.28, -0.0175, 0.25), (0.0, 0.0175, 0.55), (0.28, 0.0175, 0.25), (0.38, 0.0175, 0.0), (0.22, 0.0175, -0.35), (0.0, 0.0175, -0.58), (-0.22, 0.0175, -0.35), (-0.38, 0.0175, 0.0), (-0.28, 0.0175, 0.25)], [], [(0, 1, 2, 3, 4, 5, 6, 7), (8, 9, 10, 11, 12, 13, 14, 15), (0, 1, 9, 8), (1, 2, 10, 9), (2, 3, 11, 10), (3, 4, 12, 11), (4, 5, 13, 12), (5, 6, 14, 13), (6, 7, 15, 14), (7, 0, 8, 15)])
me_simple_leaf_luremesh.materials.append(mat_green2)
me_simple_leaf_luremesh.update()
me_readable_vine_leafmesh = bpy.data.meshes.new('readable vine leafMesh')
me_readable_vine_leafmesh.from_pydata([(0.0, -0.0175, 0.55), (0.28, -0.0175, 0.25), (0.38, -0.0175, 0.0), (0.22, -0.0175, -0.35), (0.0, -0.0175, -0.58), (-0.22, -0.0175, -0.35), (-0.38, -0.0175, 0.0), (-0.28, -0.0175, 0.25), (0.0, 0.0175, 0.55), (0.28, 0.0175, 0.25), (0.38, 0.0175, 0.0), (0.22, 0.0175, -0.35), (0.0, 0.0175, -0.58), (-0.22, 0.0175, -0.35), (-0.38, 0.0175, 0.0), (-0.28, 0.0175, 0.25)], [], [(0, 1, 2, 3, 4, 5, 6, 7), (8, 9, 10, 11, 12, 13, 14, 15), (0, 1, 9, 8), (1, 2, 10, 9), (2, 3, 11, 10), (3, 4, 12, 11), (4, 5, 13, 12), (5, 6, 14, 13), (6, 7, 15, 14), (7, 0, 8, 15)])
me_readable_vine_leafmesh.materials.append(mat_green2)
me_readable_vine_leafmesh.update()
me_readable_vine_leafmesh_001 = bpy.data.meshes.new('readable vine leafMesh.001')
me_readable_vine_leafmesh_001.from_pydata([(0.0, -0.0175, 0.55), (0.28, -0.0175, 0.25), (0.38, -0.0175, 0.0), (0.22, -0.0175, -0.35), (0.0, -0.0175, -0.58), (-0.22, -0.0175, -0.35), (-0.38, -0.0175, 0.0), (-0.28, -0.0175, 0.25), (0.0, 0.0175, 0.55), (0.28, 0.0175, 0.25), (0.38, 0.0175, 0.0), (0.22, 0.0175, -0.35), (0.0, 0.0175, -0.58), (-0.22, 0.0175, -0.35), (-0.38, 0.0175, 0.0), (-0.28, 0.0175, 0.25)], [], [(0, 1, 2, 3, 4, 5, 6, 7), (8, 9, 10, 11, 12, 13, 14, 15), (0, 1, 9, 8), (1, 2, 10, 9), (2, 3, 11, 10), (3, 4, 12, 11), (4, 5, 13, 12), (5, 6, 14, 13), (6, 7, 15, 14), (7, 0, 8, 15)])
me_readable_vine_leafmesh_001.materials.append(mat_green2)
me_readable_vine_leafmesh_001.update()
me_readable_vine_leafmesh_002 = bpy.data.meshes.new('readable vine leafMesh.002')
me_readable_vine_leafmesh_002.from_pydata([(0.0, -0.0175, 0.55), (0.28, -0.0175, 0.25), (0.38, -0.0175, 0.0), (0.22, -0.0175, -0.35), (0.0, -0.0175, -0.58), (-0.22, -0.0175, -0.35), (-0.38, -0.0175, 0.0), (-0.28, -0.0175, 0.25), (0.0, 0.0175, 0.55), (0.28, 0.0175, 0.25), (0.38, 0.0175, 0.0), (0.22, 0.0175, -0.35), (0.0, 0.0175, -0.58), (-0.22, 0.0175, -0.35), (-0.38, 0.0175, 0.0), (-0.28, 0.0175, 0.25)], [], [(0, 1, 2, 3, 4, 5, 6, 7), (8, 9, 10, 11, 12, 13, 14, 15), (0, 1, 9, 8), (1, 2, 10, 9), (2, 3, 11, 10), (3, 4, 12, 11), (4, 5, 13, 12), (5, 6, 14, 13), (6, 7, 15, 14), (7, 0, 8, 15)])
me_readable_vine_leafmesh_002.materials.append(mat_green2)
me_readable_vine_leafmesh_002.update()
me_cylinder_030 = bpy.data.meshes.new('Cylinder.030')
me_cylinder_030.from_pydata([(-9.537e-09, 0.03, -0.64), (9.537e-09, 0.03, 0.64), (0.02598, 0.015, -0.64), (0.02598, 0.015, 0.64), (0.02598, -0.015, -0.64), (0.02598, -0.015, 0.64), (-9.537e-09, -0.03, -0.64), (9.537e-09, -0.03, 0.64), (-0.02598, -0.015, -0.64), (-0.02598, -0.015, 0.64), (-0.02598, 0.015, -0.64), (-0.02598, 0.015, 0.64)], [], [(0, 1, 3, 2), (2, 3, 5, 4), (4, 5, 7, 6), (6, 7, 9, 8), (3, 1, 11, 9, 7, 5), (8, 9, 11, 10), (10, 11, 1, 0), (0, 2, 4, 6, 8, 10)])
_uv = me_cylinder_030.uv_layers.new(name='UVMap')
_uv.uv.foreach_set('vector', [1.0, 0.5, 1.0, 1.0, 0.8333, 1.0, 0.8333, 0.5, 0.8333, 0.5, 0.8333, 1.0, 0.6667, 1.0, 0.6667, 0.5, 0.6667, 0.5, 0.6667, 1.0, 0.5, 1.0, 0.5, 0.5, 0.5, 0.5, 0.5, 1.0, 0.3333, 1.0, 0.3333, 0.5, 0.4578, 0.37, 0.25, 0.49, 0.04215, 0.37, 0.04215, 0.13, 0.25, 0.01, 0.4578, 0.13, 0.3333, 0.5, 0.3333, 1.0, 0.1667, 1.0, 0.1667, 0.5, 0.1667, 0.5, 0.1667, 1.0, -8.941e-08, 1.0, -8.941e-08, 0.5, 0.75, 0.49, 0.9578, 0.37, 0.9578, 0.13, 0.75, 0.01, 0.5422, 0.13, 0.5422, 0.37])
me_cylinder_030.materials.append(mat_green)
me_cylinder_030.update()
me_cube_002 = bpy.data.meshes.new('Cube.002')
me_cube_002.from_pydata([(-2.5, -2.5, -0.02), (-2.5, -2.5, 0.02), (-2.5, 2.5, -0.02), (-2.5, 2.5, 0.02), (2.5, -2.5, -0.02), (2.5, -2.5, 0.02), (2.5, 2.5, -0.02), (2.5, 2.5, 0.02)], [], [(0, 1, 3, 2), (2, 3, 7, 6), (6, 7, 5, 4), (4, 5, 1, 0), (2, 6, 4, 0), (7, 3, 1, 5)])
_uv = me_cube_002.uv_layers.new(name='UVMap')
_uv.uv.foreach_set('vector', [0.375, 0.0, 0.625, 0.0, 0.625, 0.25, 0.375, 0.25, 0.375, 0.25, 0.625, 0.25, 0.625, 0.5, 0.375, 0.5, 0.375, 0.5, 0.625, 0.5, 0.625, 0.75, 0.375, 0.75, 0.375, 0.75, 0.625, 0.75, 0.625, 1.0, 0.375, 1.0, 0.125, 0.5, 0.375, 0.5, 0.375, 0.75, 0.125, 0.75, 0.625, 0.5, 0.875, 0.5, 0.875, 0.75, 0.625, 0.75])
me_cube_002.materials.append(mat_chroma)
me_cube_002.update()

# ---- objects
ob_main_tapered_wooden_rod = bpy.data.objects.new('main tapered wooden rod', me_cylinder_016)
ob_dark_rod_tip = bpy.data.objects.new('dark rod tip', me_cylinder_017)
ob_rounded_handle_grip = bpy.data.objects.new('rounded handle grip', me_cylinder_018)
ob_dark_handle_butt = bpy.data.objects.new('dark handle butt', me_cylinder_019)
ob_chunky_gold_binding_001 = bpy.data.objects.new('chunky gold binding.001', me_cylinder_020)
ob_chunky_gold_binding_002 = bpy.data.objects.new('chunky gold binding.002', me_cylinder_021)
ob_chunky_gold_binding_003 = bpy.data.objects.new('chunky gold binding.003', me_cylinder_022)
ob_chunky_gold_binding = bpy.data.objects.new('chunky gold binding', me_cylinder_023)
ob_round_cream_reel_body = bpy.data.objects.new('round cream reel body', me_cylinder_024)
ob_dark_reel_hole = bpy.data.objects.new('dark reel hole', me_cylinder_025)
ob_short_reel_arm = bpy.data.objects.new('short reel arm', me_cylinder_026)
ob_round_reel_knob = bpy.data.objects.new('round reel knob', me_sphere_004)
ob_straight_pale_fishing_line = bpy.data.objects.new('straight pale fishing line', me_cylinder_027)
ob_front_guide_ring = bpy.data.objects.new('front guide ring', me_cylinder_028)
ob_middle_guide_ring = bpy.data.objects.new('middle guide ring', me_cylinder_029)
ob_large_leaf_grip_guard = bpy.data.objects.new('large leaf grip guard', me_large_leaf_grip_guardmesh)
ob_simple_leaf_lure = bpy.data.objects.new('simple leaf lure', me_simple_leaf_luremesh)
ob_readable_vine_leaf = bpy.data.objects.new('readable vine leaf', me_readable_vine_leafmesh)
ob_readable_vine_leaf_001 = bpy.data.objects.new('readable vine leaf.001', me_readable_vine_leafmesh_001)
ob_readable_vine_leaf_002 = bpy.data.objects.new('readable vine leaf.002', me_readable_vine_leafmesh_002)
ob_green_vine_wrap_along_rod = bpy.data.objects.new('green vine wrap along rod', me_cylinder_030)
ob_area = bpy.data.objects.new('Area', light_area_002)
ob_area_001 = bpy.data.objects.new('Area.001', light_area_003)
ob_camera = bpy.data.objects.new('Camera', cam_camera_002)
ob_chroma_floor = bpy.data.objects.new('chroma floor', me_cube_002)

# ---- transforms, parenting, visibility, modifiers, constraints
ob_main_tapered_wooden_rod.location = (0.0, 0.0, 0.73)
ob_main_tapered_wooden_rod.rotation_euler = (0.0, 1.431, 0.0)
_m = ob_main_tapered_wooden_rod.modifiers.new('toy bevel', 'BEVEL')
_m.width = 0.008
_m.width_pct = 0.008
ob_dark_rod_tip.location = (1.08, 0.0, 0.79)
ob_dark_rod_tip.rotation_euler = (0.0, 1.431, 0.0)
ob_rounded_handle_grip.location = (-1.04, 0.0, 0.62)
ob_rounded_handle_grip.rotation_euler = (0.0, 1.431, 0.0)
_m = ob_rounded_handle_grip.modifiers.new('toy bevel', 'BEVEL')
_m.width = 0.03
_m.width_pct = 0.03
ob_dark_handle_butt.location = (-1.34, 0.0, 0.58)
ob_dark_handle_butt.rotation_euler = (0.0, 1.431, 0.0)
_m = ob_dark_handle_butt.modifiers.new('toy bevel', 'BEVEL')
_m.width = 0.02
_m.width_pct = 0.02
ob_chunky_gold_binding_001.location = (-0.62, 0.0, 0.6621)
ob_chunky_gold_binding_001.rotation_euler = (0.0, 1.431, 0.0)
_m = ob_chunky_gold_binding_001.modifiers.new('toy bevel', 'BEVEL')
_m.width = 0.008
_m.width_pct = 0.008
ob_chunky_gold_binding_002.location = (-0.25, 0.0, 0.6787)
ob_chunky_gold_binding_002.rotation_euler = (0.0, 1.431, 0.0)
_m = ob_chunky_gold_binding_002.modifiers.new('toy bevel', 'BEVEL')
_m.width = 0.008
_m.width_pct = 0.008
ob_chunky_gold_binding_003.location = (0.3, 0.0, 0.7035)
ob_chunky_gold_binding_003.rotation_euler = (0.0, 1.431, 0.0)
_m = ob_chunky_gold_binding_003.modifiers.new('toy bevel', 'BEVEL')
_m.width = 0.008
_m.width_pct = 0.008
ob_chunky_gold_binding.location = (0.78, 0.0, 0.7251)
ob_chunky_gold_binding.rotation_euler = (0.0, 1.431, 0.0)
_m = ob_chunky_gold_binding.modifiers.new('toy bevel', 'BEVEL')
_m.width = 0.008
_m.width_pct = 0.008
ob_round_cream_reel_body.location = (-0.3, -0.12, 0.45)
ob_round_cream_reel_body.rotation_euler = (1.571, 0.0, 0.0)
_m = ob_round_cream_reel_body.modifiers.new('toy bevel', 'BEVEL')
_m.width = 0.025
_m.width_pct = 0.025
ob_dark_reel_hole.location = (-0.3, -0.21, 0.45)
ob_dark_reel_hole.rotation_euler = (1.571, 0.0, 0.0)
ob_short_reel_arm.location = (-0.08, -0.22, 0.34)
ob_short_reel_arm.rotation_euler = (0.0, 1.012, 0.0)
ob_round_reel_knob.location = (0.04, -0.25, 0.25)
ob_straight_pale_fishing_line.location = (1.03, -0.02, 0.47)
ob_front_guide_ring.location = (0.62, -0.03, 0.58)
ob_front_guide_ring.rotation_euler = (1.571, 0.0, 0.0)
ob_middle_guide_ring.location = (0.05, -0.03, 0.62)
ob_middle_guide_ring.rotation_euler = (1.571, 0.0, 0.0)
ob_large_leaf_grip_guard.location = (-1.36, 0.0, 0.58)
ob_large_leaf_grip_guard.scale = (0.78, 0.78, 0.78)
ob_simple_leaf_lure.location = (1.03, -0.02, 0.13)
ob_simple_leaf_lure.scale = (0.3, 0.3, 0.3)
ob_readable_vine_leaf.location = (-0.74, -0.035, 0.8)
ob_readable_vine_leaf.scale = (0.19, 0.19, 0.19)
ob_readable_vine_leaf_001.location = (-0.06, -0.035, 0.77)
ob_readable_vine_leaf_001.scale = (0.17, 0.17, 0.17)
ob_readable_vine_leaf_002.location = (0.42, -0.035, 0.74)
ob_readable_vine_leaf_002.scale = (0.16, 0.16, 0.16)
ob_green_vine_wrap_along_rod.location = (-0.16, -0.035, 0.71)
ob_green_vine_wrap_along_rod.rotation_euler = (0.0, 1.396, 0.0)
ob_area.location = (0.0, -3.7, 4.2)
ob_area_001.location = (3.0, 2.8, 3.5)
ob_camera.location = (3.0, -4.6, 1.68)
ob_camera.rotation_euler = (1.374, 1.774e-09, 0.5855)
ob_chroma_floor.location = (0.0, 0.0, -0.09)

# ---- collection membership
col_collection.objects.link(ob_main_tapered_wooden_rod)
col_collection.objects.link(ob_dark_rod_tip)
col_collection.objects.link(ob_rounded_handle_grip)
col_collection.objects.link(ob_dark_handle_butt)
col_collection.objects.link(ob_chunky_gold_binding_001)
col_collection.objects.link(ob_chunky_gold_binding_002)
col_collection.objects.link(ob_chunky_gold_binding_003)
col_collection.objects.link(ob_chunky_gold_binding)
col_collection.objects.link(ob_round_cream_reel_body)
col_collection.objects.link(ob_dark_reel_hole)
col_collection.objects.link(ob_short_reel_arm)
col_collection.objects.link(ob_round_reel_knob)
col_collection.objects.link(ob_straight_pale_fishing_line)
col_collection.objects.link(ob_front_guide_ring)
col_collection.objects.link(ob_middle_guide_ring)
col_collection.objects.link(ob_large_leaf_grip_guard)
col_collection.objects.link(ob_simple_leaf_lure)
col_collection.objects.link(ob_readable_vine_leaf)
col_collection.objects.link(ob_readable_vine_leaf_001)
col_collection.objects.link(ob_readable_vine_leaf_002)
col_collection.objects.link(ob_green_vine_wrap_along_rod)
col_collection.objects.link(ob_area)
col_collection.objects.link(ob_area_001)
col_collection.objects.link(ob_camera)
col_collection.objects.link(ob_chroma_floor)

# ---- scene / render settings (as saved in the file)
scene.camera = ob_camera
scene.frame_start = 1; scene.frame_end = 250; scene.frame_set(1)
scene.render.engine = 'BLENDER_EEVEE_NEXT'
scene.render.resolution_x = 900
scene.render.resolution_y = 900
scene.cycles.sampling_pattern = 'TABULATED_SOBOL'
scene.eevee.taa_render_samples = 24
scene.view_settings.view_transform = 'Standard'
bpy.context.view_layer.update()
